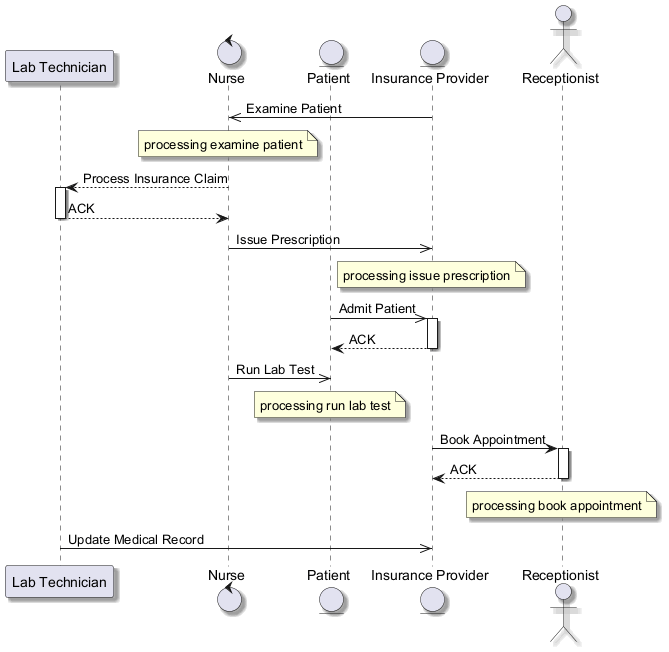

The diagram above was rendered by PlantUML. Its source (embedded in the PNG):
@startuml
skinparam backgroundColor #FFFFFF
skinparam classBackgroundColor #E8F4FA
skinparam classBorderColor #2C7DA0
skinparam shadowing true
participant "Lab Technician" as LT
control "Nurse" as N
entity "Patient" as P
entity "Insurance Provider" as IP
actor "Receptionist" as R
IP ->> N : Examine Patient
note over N : processing examine patient
N --> LT : Process Insurance Claim
activate LT
LT --> N : ACK
deactivate LT
N ->> IP : Issue Prescription
note over IP : processing issue prescription
P ->> IP : Admit Patient
activate IP
IP --> P : ACK
deactivate IP
N ->> P : Run Lab Test
note over P : processing run lab test
IP -> R : Book Appointment
activate R
R --> IP : ACK
deactivate R
note over R : processing book appointment
LT ->> IP : Update Medical Record
@enduml